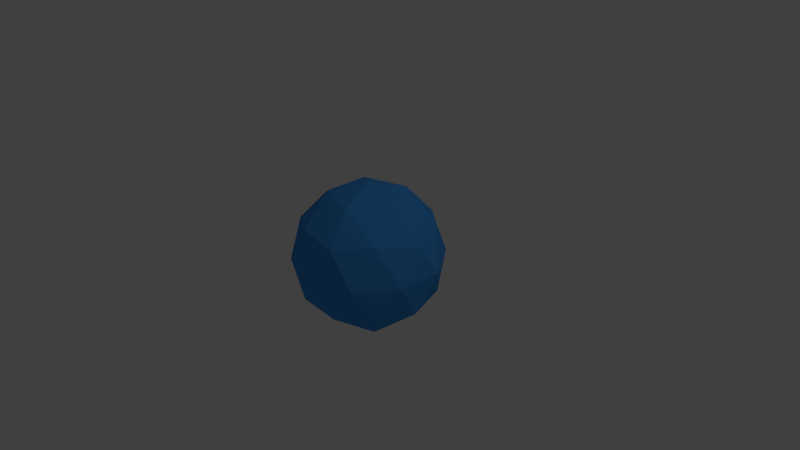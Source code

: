 # Source: sphere.blend  (saved by Blender 2.78.0; exported with 4.5.12 LTS)
import bpy
from mathutils import Matrix  # noqa: F401  (used for matrix-valued properties, if any)

bpy.ops.wm.read_factory_settings(use_empty=True)
scene = bpy.context.scene
scene.name = 'Scene'

# ---- collections
col_collection_1 = bpy.data.collections.new('Collection 1'); scene.collection.children.link(col_collection_1)

# ---- materials (node trees are filled in below, after node groups)
mat_material_001 = bpy.data.materials.new('Material.001')
mat_material_001.alpha_threshold = 0.0
mat_material_001.use_transparent_shadow = False
mat_material_001.diffuse_color = (0.05481, 0.3106, 0.8, 1.0)
mat_material_001.specular_color = (0.7499, 1.0, 0.822)
mat_material_001.roughness = 0.5

# ---- material node trees

# ---- world
world_world = bpy.data.worlds.new('World'); scene.world = world_world
world_world.color = (0.05088, 0.05088, 0.05088)
world_world.use_sun_shadow = False
world_world.sun_shadow_jitter_overblur = 0.0
world_world.cycles.sampling_method = 'MANUAL'

# ---- cameras
cam_camera = bpy.data.cameras.new('Camera')
cam_camera.clip_end = 100.0
cam_camera.lens = 35.0
cam_camera.sensor_width = 32.0
cam_camera.sensor_height = 18.0
cam_camera.ortho_scale = 7.314
cam_camera.dof.focus_distance = 0.0
cam_camera.dof.aperture_fstop = 128.0

# ---- lights
light_lamp = bpy.data.lights.new('Lamp', 'POINT')
light_lamp.transmission_factor = 0.0
light_lamp.cutoff_distance = 30.0
light_lamp.energy = 100.0
light_lamp.shadow_buffer_clip_start = 1.001
light_lamp.shadow_soft_size = 0.1
light_lamp.shadow_maximum_resolution = 0.006
light_lamp.use_absolute_resolution = True

# ---- meshes
me_icosphere = bpy.data.meshes.new('Icosphere')
me_icosphere.from_pydata([(0.0, 0.0, -1.0), (0.7236, -0.5257, -0.4472), (-0.2764, -0.8506, -0.4472), (-0.8944, 0.0, -0.4472), (-0.2764, 0.8506, -0.4472), (0.7236, 0.5257, -0.4472), (0.2764, -0.8506, 0.4472), (-0.7236, -0.5257, 0.4472), (-0.7236, 0.5257, 0.4472), (0.2764, 0.8506, 0.4472), (0.8944, 0.0, 0.4472), (0.0, 0.0, 1.0), (-0.1625, -0.5, -0.8507), (0.4253, -0.309, -0.8507), (0.2629, -0.809, -0.5257), (0.8506, 0.0, -0.5257), (0.4253, 0.309, -0.8507), (-0.5257, 0.0, -0.8507), (-0.6882, -0.5, -0.5257), (-0.1625, 0.5, -0.8507), (-0.6882, 0.5, -0.5257), (0.2629, 0.809, -0.5257), (0.9511, -0.309, 0.0), (0.9511, 0.309, 0.0), (0.0, -1.0, 0.0), (0.5878, -0.809, 0.0), (-0.9511, -0.309, 0.0), (-0.5878, -0.809, 0.0), (-0.5878, 0.809, 0.0), (-0.9511, 0.309, 0.0), (0.5878, 0.809, 0.0), (0.0, 1.0, 0.0), (0.6882, -0.5, 0.5257), (-0.2629, -0.809, 0.5257), (-0.8506, 0.0, 0.5257), (-0.2629, 0.809, 0.5257), (0.6882, 0.5, 0.5257), (0.1625, -0.5, 0.8507), (0.5257, 0.0, 0.8507), (-0.4253, -0.309, 0.8507), (-0.4253, 0.309, 0.8507), (0.1625, 0.5, 0.8507)], [], [(0, 13, 12), (1, 13, 15), (0, 12, 17), (0, 17, 19), (0, 19, 16), (1, 15, 22), (2, 14, 24), (3, 18, 26), (4, 20, 28), (5, 21, 30), (1, 22, 25), (2, 24, 27), (3, 26, 29), (4, 28, 31), (5, 30, 23), (6, 32, 37), (7, 33, 39), (8, 34, 40), (9, 35, 41), (10, 36, 38), (38, 41, 11), (38, 36, 41), (36, 9, 41), (41, 40, 11), (41, 35, 40), (35, 8, 40), (40, 39, 11), (40, 34, 39), (34, 7, 39), (39, 37, 11), (39, 33, 37), (33, 6, 37), (37, 38, 11), (37, 32, 38), (32, 10, 38), (23, 36, 10), (23, 30, 36), (30, 9, 36), (31, 35, 9), (31, 28, 35), (28, 8, 35), (29, 34, 8), (29, 26, 34), (26, 7, 34), (27, 33, 7), (27, 24, 33), (24, 6, 33), (25, 32, 6), (25, 22, 32), (22, 10, 32), (30, 31, 9), (30, 21, 31), (21, 4, 31), (28, 29, 8), (28, 20, 29), (20, 3, 29), (26, 27, 7), (26, 18, 27), (18, 2, 27), (24, 25, 6), (24, 14, 25), (14, 1, 25), (22, 23, 10), (22, 15, 23), (15, 5, 23), (16, 21, 5), (16, 19, 21), (19, 4, 21), (19, 20, 4), (19, 17, 20), (17, 3, 20), (17, 18, 3), (17, 12, 18), (12, 2, 18), (15, 16, 5), (15, 13, 16), (13, 0, 16), (12, 14, 2), (12, 13, 14), (13, 1, 14)])
me_icosphere.materials.append(mat_material_001)
me_icosphere.use_remesh_preserve_volume = False
me_icosphere.use_remesh_preserve_attributes = False
me_icosphere.use_mirror_vertex_groups = False
me_icosphere.update()

# ---- objects
ob_icosphere = bpy.data.objects.new('Icosphere', me_icosphere)
ob_lamp = bpy.data.objects.new('Lamp', light_lamp)
ob_camera = bpy.data.objects.new('Camera', cam_camera)

# ---- transforms, parenting, visibility, modifiers, constraints
ob_icosphere.location = (0.0, 0.0, 0.0)
ob_icosphere.lineart.crease_threshold = 0.0
ob_lamp.location = (4.076, 1.005, 5.904)
ob_lamp.rotation_euler = (0.6503, 0.05522, 1.866)
ob_lamp.lock_rotations_4d = False
ob_lamp.empty_display_type = 'ARROWS'
ob_lamp.color = (0.0, 0.0, 0.0, 0.0)
ob_lamp.lineart.crease_threshold = 0.0
ob_camera.location = (7.481, -6.508, 5.344)
ob_camera.rotation_euler = (1.109, 0.0, 0.8149)
ob_camera.lock_rotations_4d = False
ob_camera.empty_display_type = 'ARROWS'
ob_camera.color = (0.0, 0.0, 0.0, 0.0)
ob_camera.display_type = 'WIRE'
ob_camera.lineart.crease_threshold = 0.0

# ---- collection membership
col_collection_1.objects.link(ob_icosphere)
col_collection_1.objects.link(ob_lamp)
col_collection_1.objects.link(ob_camera)

# ---- scene / render settings (as saved in the file)
scene.camera = ob_camera
scene.frame_start = 1; scene.frame_end = 250; scene.frame_set(1)
scene.render.engine = 'BLENDER_EEVEE_NEXT'
scene.render.resolution_percentage = 50
scene.render.dither_intensity = 0.0
scene.cycles.use_denoising = False
scene.cycles.samples = 128
scene.cycles.sampling_pattern = 'TABULATED_SOBOL'
scene.cycles.light_sampling_threshold = 0.0
scene.cycles.use_adaptive_sampling = False
scene.cycles.use_light_tree = False
scene.cycles.blur_glossy = 0.0
scene.cycles.sample_clamp_indirect = 0.0
scene.view_settings.view_transform = 'Standard'
bpy.context.view_layer.update()

